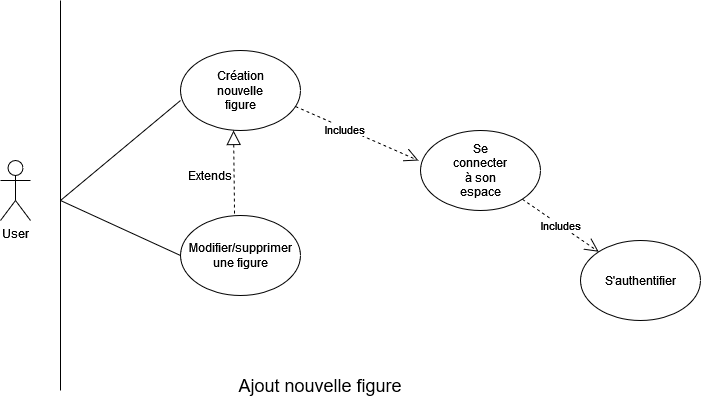

The diagram above was exported from draw.io. Its source (the exported page's mxGraphModel, read from the mxfile embedded in the PNG):
<mxGraphModel dx="938" dy="369" grid="1" gridSize="10" guides="1" tooltips="1" connect="1" arrows="1" fold="1" page="1" pageScale="1" pageWidth="827" pageHeight="1169" math="0" shadow="0">
  <root>
    <mxCell id="0" />
    <mxCell id="1" parent="0" />
    <mxCell id="SncXsE0HFdmpnbHcL6Lk-1" value="User" style="shape=umlActor;verticalLabelPosition=bottom;verticalAlign=top;html=1;" parent="1" vertex="1">
      <mxGeometry x="60" y="160" width="30" height="60" as="geometry" />
    </mxCell>
    <mxCell id="SncXsE0HFdmpnbHcL6Lk-4" value="" style="endArrow=none;html=1;rounded=0;" parent="1" edge="1">
      <mxGeometry width="50" height="50" relative="1" as="geometry">
        <mxPoint x="120" y="390" as="sourcePoint" />
        <mxPoint x="120" as="targetPoint" />
      </mxGeometry>
    </mxCell>
    <mxCell id="SncXsE0HFdmpnbHcL6Lk-5" value="" style="ellipse;whiteSpace=wrap;html=1;" parent="1" vertex="1">
      <mxGeometry x="640" y="240" width="120" height="80" as="geometry" />
    </mxCell>
    <mxCell id="SncXsE0HFdmpnbHcL6Lk-6" value="S'authentifier" style="text;html=1;strokeColor=none;fillColor=none;align=center;verticalAlign=middle;whiteSpace=wrap;rounded=0;" parent="1" vertex="1">
      <mxGeometry x="670" y="265" width="60" height="30" as="geometry" />
    </mxCell>
    <mxCell id="SncXsE0HFdmpnbHcL6Lk-7" value="" style="ellipse;whiteSpace=wrap;html=1;" parent="1" vertex="1">
      <mxGeometry x="480" y="130" width="120" height="80" as="geometry" />
    </mxCell>
    <mxCell id="SncXsE0HFdmpnbHcL6Lk-8" value="Se connecter à son espace" style="text;html=1;strokeColor=none;fillColor=none;align=center;verticalAlign=middle;whiteSpace=wrap;rounded=0;" parent="1" vertex="1">
      <mxGeometry x="510" y="155" width="60" height="30" as="geometry" />
    </mxCell>
    <mxCell id="SncXsE0HFdmpnbHcL6Lk-14" value="Includes" style="endArrow=open;endSize=12;dashed=1;html=1;rounded=0;" parent="1" source="SncXsE0HFdmpnbHcL6Lk-7" target="SncXsE0HFdmpnbHcL6Lk-5" edge="1">
      <mxGeometry width="160" relative="1" as="geometry">
        <mxPoint x="330" y="160" as="sourcePoint" />
        <mxPoint x="490" y="160" as="targetPoint" />
      </mxGeometry>
    </mxCell>
    <mxCell id="SncXsE0HFdmpnbHcL6Lk-15" value="" style="ellipse;whiteSpace=wrap;html=1;" parent="1" vertex="1">
      <mxGeometry x="240" y="50" width="120" height="80" as="geometry" />
    </mxCell>
    <mxCell id="SncXsE0HFdmpnbHcL6Lk-16" value="Création nouvelle figure" style="text;html=1;strokeColor=none;fillColor=none;align=center;verticalAlign=middle;whiteSpace=wrap;rounded=0;" parent="1" vertex="1">
      <mxGeometry x="270" y="75" width="60" height="30" as="geometry" />
    </mxCell>
    <mxCell id="4MbCUBpYrJCOKdxAy5UQ-1" value="Includes" style="endArrow=open;endSize=12;dashed=1;html=1;rounded=0;entryX=-0.017;entryY=0.375;entryDx=0;entryDy=0;entryPerimeter=0;exitX=0.958;exitY=0.7;exitDx=0;exitDy=0;exitPerimeter=0;" parent="1" source="SncXsE0HFdmpnbHcL6Lk-15" target="SncXsE0HFdmpnbHcL6Lk-7" edge="1">
      <mxGeometry x="-0.1913" y="-2" width="160" relative="1" as="geometry">
        <mxPoint x="360.00193332491807" y="107.41454745185055" as="sourcePoint" />
        <mxPoint x="436.431249835575" y="160.0039842619578" as="targetPoint" />
        <mxPoint y="-1" as="offset" />
      </mxGeometry>
    </mxCell>
    <mxCell id="4MbCUBpYrJCOKdxAy5UQ-2" value="" style="ellipse;whiteSpace=wrap;html=1;" parent="1" vertex="1">
      <mxGeometry x="240" y="215" width="120" height="80" as="geometry" />
    </mxCell>
    <mxCell id="4MbCUBpYrJCOKdxAy5UQ-3" value="Modifier/supprimer une figure" style="text;html=1;strokeColor=none;fillColor=none;align=center;verticalAlign=middle;whiteSpace=wrap;rounded=0;" parent="1" vertex="1">
      <mxGeometry x="270" y="240" width="60" height="30" as="geometry" />
    </mxCell>
    <mxCell id="4MbCUBpYrJCOKdxAy5UQ-4" value="" style="endArrow=block;dashed=1;endFill=0;endSize=12;html=1;rounded=0;entryX=0.442;entryY=1;entryDx=0;entryDy=0;exitX=0.45;exitY=-0.025;exitDx=0;exitDy=0;exitPerimeter=0;entryPerimeter=0;" parent="1" source="4MbCUBpYrJCOKdxAy5UQ-2" target="SncXsE0HFdmpnbHcL6Lk-15" edge="1">
      <mxGeometry width="160" relative="1" as="geometry">
        <mxPoint x="360" y="220" as="sourcePoint" />
        <mxPoint x="520" y="220" as="targetPoint" />
      </mxGeometry>
    </mxCell>
    <mxCell id="4MbCUBpYrJCOKdxAy5UQ-5" value="Extends" style="text;html=1;strokeColor=none;fillColor=none;align=center;verticalAlign=middle;whiteSpace=wrap;rounded=0;" parent="1" vertex="1">
      <mxGeometry x="240" y="160" width="60" height="30" as="geometry" />
    </mxCell>
    <mxCell id="4MbCUBpYrJCOKdxAy5UQ-6" value="" style="endArrow=none;html=1;rounded=0;" parent="1" edge="1">
      <mxGeometry width="50" height="50" relative="1" as="geometry">
        <mxPoint x="120" y="200" as="sourcePoint" />
        <mxPoint x="240" y="100" as="targetPoint" />
      </mxGeometry>
    </mxCell>
    <mxCell id="4MbCUBpYrJCOKdxAy5UQ-7" value="" style="endArrow=none;html=1;rounded=0;entryX=0;entryY=0.5;entryDx=0;entryDy=0;" parent="1" target="4MbCUBpYrJCOKdxAy5UQ-2" edge="1">
      <mxGeometry width="50" height="50" relative="1" as="geometry">
        <mxPoint x="120" y="200" as="sourcePoint" />
        <mxPoint x="460" y="190" as="targetPoint" />
      </mxGeometry>
    </mxCell>
    <mxCell id="K73RN_d5vRZ8d0DxA6nU-1" value="Ajout nouvelle figure" style="text;html=1;strokeColor=none;fillColor=none;align=center;verticalAlign=middle;whiteSpace=wrap;rounded=0;fontSize=18;" parent="1" vertex="1">
      <mxGeometry x="280" y="370" width="200" height="30" as="geometry" />
    </mxCell>
  </root>
</mxGraphModel>